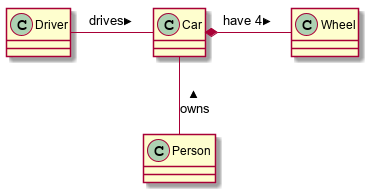

The diagram above was rendered by PlantUML. Its source (embedded in the PNG):
@startuml

class Car

Driver -r- Car : drives >
Car *- Wheel : have 4 >
Car -- Person : < owns


@enduml